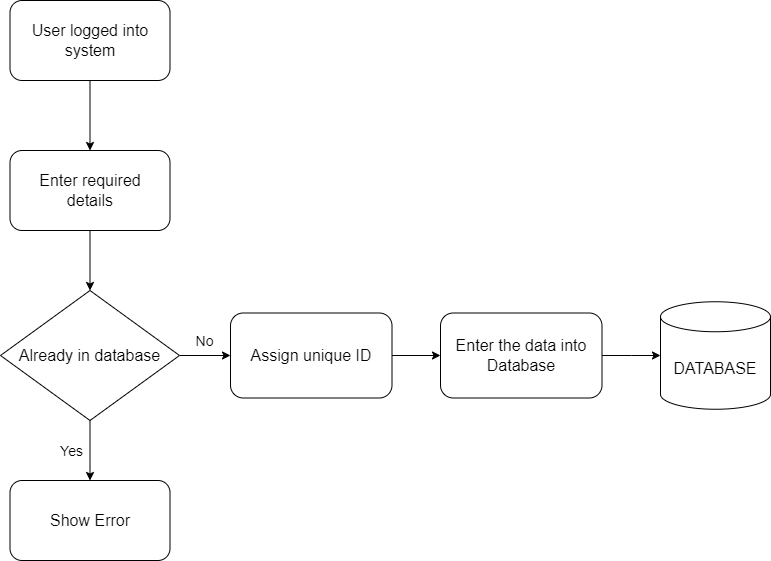

The diagram above was exported from draw.io. Its source (the exported page's mxGraphModel, read from the mxfile embedded in the PNG):
<mxGraphModel dx="1588" dy="824" grid="1" gridSize="10" guides="1" tooltips="1" connect="1" arrows="1" fold="1" page="1" pageScale="1" pageWidth="1169" pageHeight="827" math="0" shadow="0">
  <root>
    <mxCell id="0" />
    <mxCell id="1" parent="0" />
    <mxCell id="U02I6qJVD2Sezb9IMgzl-3" value="" style="edgeStyle=orthogonalEdgeStyle;rounded=0;orthogonalLoop=1;jettySize=auto;html=1;entryX=0.5;entryY=0;entryDx=0;entryDy=0;" edge="1" parent="1" source="U02I6qJVD2Sezb9IMgzl-1" target="U02I6qJVD2Sezb9IMgzl-4">
      <mxGeometry relative="1" as="geometry">
        <mxPoint x="279.5" y="180" as="targetPoint" />
      </mxGeometry>
    </mxCell>
    <mxCell id="U02I6qJVD2Sezb9IMgzl-1" value="&lt;font size=&quot;3&quot;&gt;User logged into system&lt;/font&gt;" style="rounded=1;whiteSpace=wrap;html=1;" vertex="1" parent="1">
      <mxGeometry x="199.5" y="60" width="160" height="80" as="geometry" />
    </mxCell>
    <mxCell id="U02I6qJVD2Sezb9IMgzl-9" value="" style="edgeStyle=orthogonalEdgeStyle;rounded=0;orthogonalLoop=1;jettySize=auto;html=1;" edge="1" parent="1" source="U02I6qJVD2Sezb9IMgzl-4" target="U02I6qJVD2Sezb9IMgzl-8">
      <mxGeometry relative="1" as="geometry" />
    </mxCell>
    <mxCell id="U02I6qJVD2Sezb9IMgzl-4" value="&lt;font size=&quot;3&quot;&gt;Enter required &lt;br&gt;details&lt;/font&gt;" style="rounded=1;whiteSpace=wrap;html=1;" vertex="1" parent="1">
      <mxGeometry x="199.5" y="210" width="160" height="80" as="geometry" />
    </mxCell>
    <mxCell id="U02I6qJVD2Sezb9IMgzl-11" value="" style="edgeStyle=orthogonalEdgeStyle;rounded=0;orthogonalLoop=1;jettySize=auto;html=1;" edge="1" parent="1" source="U02I6qJVD2Sezb9IMgzl-8" target="U02I6qJVD2Sezb9IMgzl-10">
      <mxGeometry relative="1" as="geometry" />
    </mxCell>
    <mxCell id="U02I6qJVD2Sezb9IMgzl-21" value="&lt;font style=&quot;font-size: 14px;&quot;&gt;Yes&lt;/font&gt;" style="edgeLabel;html=1;align=center;verticalAlign=middle;resizable=0;points=[];" vertex="1" connectable="0" parent="U02I6qJVD2Sezb9IMgzl-11">
      <mxGeometry x="0.4778" y="-2" relative="1" as="geometry">
        <mxPoint x="-18" y="-14" as="offset" />
      </mxGeometry>
    </mxCell>
    <mxCell id="U02I6qJVD2Sezb9IMgzl-19" value="" style="edgeStyle=orthogonalEdgeStyle;rounded=0;orthogonalLoop=1;jettySize=auto;html=1;" edge="1" parent="1" source="U02I6qJVD2Sezb9IMgzl-8" target="U02I6qJVD2Sezb9IMgzl-18">
      <mxGeometry relative="1" as="geometry" />
    </mxCell>
    <mxCell id="U02I6qJVD2Sezb9IMgzl-22" value="&lt;font style=&quot;font-size: 14px;&quot;&gt;No&lt;/font&gt;" style="edgeLabel;html=1;align=center;verticalAlign=middle;resizable=0;points=[];" vertex="1" connectable="0" parent="U02I6qJVD2Sezb9IMgzl-19">
      <mxGeometry x="-0.0925" relative="1" as="geometry">
        <mxPoint y="-15" as="offset" />
      </mxGeometry>
    </mxCell>
    <mxCell id="U02I6qJVD2Sezb9IMgzl-8" value="&lt;font size=&quot;3&quot;&gt;Already in database&lt;/font&gt;" style="rhombus;whiteSpace=wrap;html=1;" vertex="1" parent="1">
      <mxGeometry x="190" y="350" width="179" height="130" as="geometry" />
    </mxCell>
    <mxCell id="U02I6qJVD2Sezb9IMgzl-10" value="&lt;font size=&quot;3&quot;&gt;Show Error&lt;/font&gt;" style="rounded=1;whiteSpace=wrap;html=1;" vertex="1" parent="1">
      <mxGeometry x="199.5" y="540" width="160" height="80" as="geometry" />
    </mxCell>
    <mxCell id="U02I6qJVD2Sezb9IMgzl-24" value="" style="edgeStyle=orthogonalEdgeStyle;rounded=0;orthogonalLoop=1;jettySize=auto;html=1;" edge="1" parent="1" source="U02I6qJVD2Sezb9IMgzl-18" target="U02I6qJVD2Sezb9IMgzl-23">
      <mxGeometry relative="1" as="geometry" />
    </mxCell>
    <mxCell id="U02I6qJVD2Sezb9IMgzl-18" value="&lt;font size=&quot;3&quot;&gt;Assign unique ID&lt;/font&gt;" style="rounded=1;whiteSpace=wrap;html=1;" vertex="1" parent="1">
      <mxGeometry x="420" y="372.5" width="161.5" height="85" as="geometry" />
    </mxCell>
    <mxCell id="U02I6qJVD2Sezb9IMgzl-26" value="" style="edgeStyle=orthogonalEdgeStyle;rounded=0;orthogonalLoop=1;jettySize=auto;html=1;" edge="1" parent="1" source="U02I6qJVD2Sezb9IMgzl-23" target="U02I6qJVD2Sezb9IMgzl-25">
      <mxGeometry relative="1" as="geometry" />
    </mxCell>
    <mxCell id="U02I6qJVD2Sezb9IMgzl-23" value="&lt;font size=&quot;3&quot;&gt;Enter the data into Database&lt;/font&gt;" style="rounded=1;whiteSpace=wrap;html=1;" vertex="1" parent="1">
      <mxGeometry x="630" y="372.5" width="161.5" height="85" as="geometry" />
    </mxCell>
    <mxCell id="U02I6qJVD2Sezb9IMgzl-25" value="&lt;font size=&quot;3&quot;&gt;DATABASE&lt;/font&gt;" style="shape=cylinder3;whiteSpace=wrap;html=1;boundedLbl=1;backgroundOutline=1;size=15;" vertex="1" parent="1">
      <mxGeometry x="850" y="361.25" width="110" height="107.5" as="geometry" />
    </mxCell>
  </root>
</mxGraphModel>